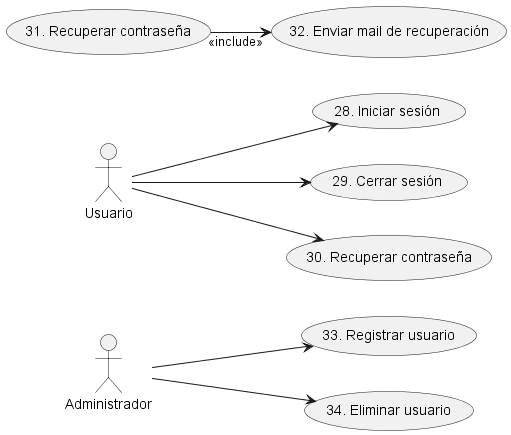

The diagram above was rendered by PlantUML. Its source (embedded in the PNG):
@startuml CU_Gestion_Usuarios
left to right direction
actor :Administrador: as A
actor :Usuario: as U
U --> (28. Iniciar sesión)
U --> (29. Cerrar sesión)
U --> (30. Recuperar contraseña)
(31. Recuperar contraseña) --> "<<include>>"(32. Enviar mail de recuperación)
A --> (33. Registrar usuario)
A --> (34. Eliminar usuario)
@enduml